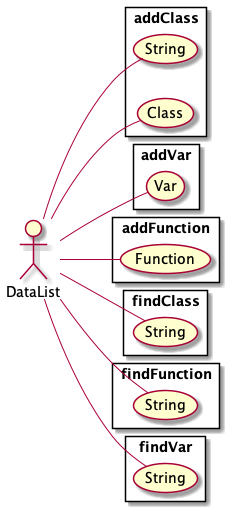

The diagram above was rendered by PlantUML. Its source (embedded in the PNG):
@startuml
 left to right direction

actor DataList as actor1391119179

	rectangle addClass{
	 usecase String as UC0
	actor1391119179--UC0
	}
	rectangle addClass{
	 usecase Class as UC1
	actor1391119179--UC1
	}
	rectangle addVar{
	 usecase Var as UC2
	actor1391119179--UC2
	}
	rectangle addFunction{
	 usecase Function as UC3
	actor1391119179--UC3
	}
	rectangle findClass{
	 usecase String as UC4
	actor1391119179--UC4
	}
	rectangle findFunction{
	 usecase String as UC5
	actor1391119179--UC5
	}
	rectangle findVar{
	 usecase String as UC6
	actor1391119179--UC6
	}

@enduml